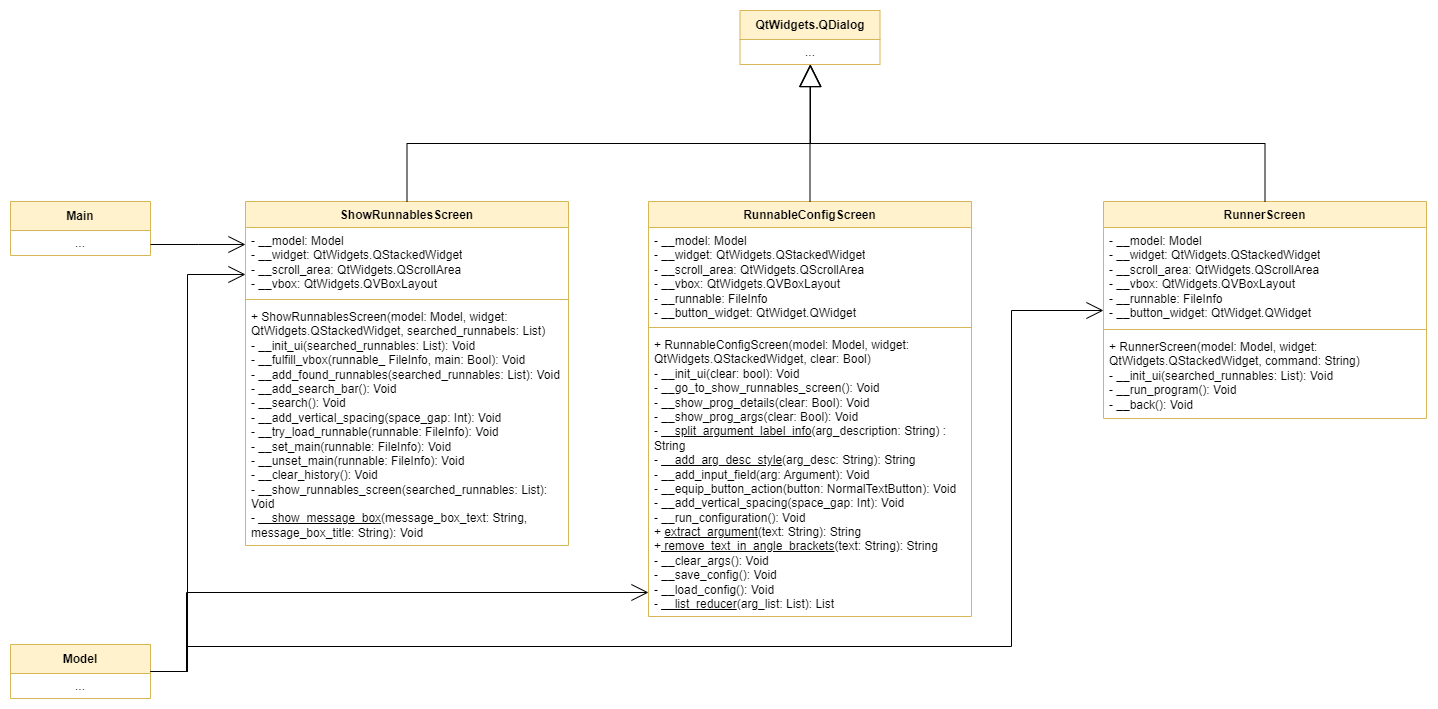

The diagram above was exported from draw.io. Its source (the exported page's mxGraphModel, read from the mxfile embedded in the PNG):
<mxGraphModel dx="2150" dy="870" grid="0" gridSize="10" guides="1" tooltips="1" connect="1" arrows="1" fold="1" page="0" pageScale="1" pageWidth="850" pageHeight="1100" math="0" shadow="0">
  <root>
    <mxCell id="0" />
    <mxCell id="1" parent="0" />
    <mxCell id="OeODY6j1MzYCoBJknC6D-1" value="ShowRunnablesScreen" style="swimlane;fontStyle=1;align=center;verticalAlign=top;childLayout=stackLayout;horizontal=1;startSize=26;horizontalStack=0;resizeParent=1;resizeParentMax=0;resizeLast=0;collapsible=1;marginBottom=0;whiteSpace=wrap;html=1;fillColor=#fff2cc;strokeColor=#d6b656;" parent="1" vertex="1">
      <mxGeometry x="96" y="263" width="323" height="344" as="geometry" />
    </mxCell>
    <mxCell id="OeODY6j1MzYCoBJknC6D-2" value="- __model: Model&lt;div&gt;- __widget:&amp;nbsp;&lt;span style=&quot;background-color: initial;&quot;&gt;QtWidgets.QStackedWidget&lt;/span&gt;&lt;/div&gt;&lt;div&gt;&lt;span style=&quot;background-color: initial;&quot;&gt;- __scroll_area:&amp;nbsp;&lt;/span&gt;&lt;span style=&quot;background-color: initial;&quot;&gt;QtWidgets.&lt;/span&gt;&lt;span style=&quot;background-color: initial;&quot;&gt;QScrollArea&lt;/span&gt;&lt;span style=&quot;background-color: initial;&quot;&gt;&lt;br&gt;&lt;/span&gt;&lt;/div&gt;&lt;div&gt;&lt;span style=&quot;background-color: initial;&quot;&gt;- __vbox:&amp;nbsp;&lt;/span&gt;&lt;span style=&quot;background-color: initial;&quot;&gt;QtWidgets.&lt;/span&gt;&lt;span style=&quot;background-color: initial;&quot;&gt;QVBoxLayout&lt;/span&gt;&lt;/div&gt;&lt;div&gt;&lt;span style=&quot;background-color: initial;&quot;&gt;&lt;br&gt;&lt;/span&gt;&lt;/div&gt;&lt;div&gt;&lt;span style=&quot;background-color: initial;&quot;&gt;&lt;br&gt;&lt;/span&gt;&lt;/div&gt;" style="text;strokeColor=none;fillColor=none;align=left;verticalAlign=top;spacingLeft=4;spacingRight=4;overflow=hidden;rotatable=0;points=[[0,0.5],[1,0.5]];portConstraint=eastwest;whiteSpace=wrap;html=1;" parent="OeODY6j1MzYCoBJknC6D-1" vertex="1">
      <mxGeometry y="26" width="323" height="68" as="geometry" />
    </mxCell>
    <mxCell id="OeODY6j1MzYCoBJknC6D-3" value="" style="line;strokeWidth=1;fillColor=none;align=left;verticalAlign=middle;spacingTop=-1;spacingLeft=3;spacingRight=3;rotatable=0;labelPosition=right;points=[];portConstraint=eastwest;strokeColor=inherit;" parent="OeODY6j1MzYCoBJknC6D-1" vertex="1">
      <mxGeometry y="94" width="323" height="8" as="geometry" />
    </mxCell>
    <mxCell id="OeODY6j1MzYCoBJknC6D-4" value="+ ShowRunnablesScreen(model: Model, widget: QtWidgets.QStackedWidget, searched_runnabels: List)&lt;div&gt;- __init_ui(searched_runnables: List): Void&lt;/div&gt;&lt;div&gt;- __fulfill_vbox(runnable_ FileInfo, main: Bool): Void&lt;/div&gt;&lt;div&gt;- __add_found_runnables(searched_runnables: List): Void&lt;/div&gt;&lt;div&gt;- __add_search_bar(): Void&lt;/div&gt;&lt;div&gt;- __search(): Void&lt;/div&gt;&lt;div&gt;- __add_vertical_spacing(space_gap: Int): Void&lt;/div&gt;&lt;div&gt;- __try_load_runnable(runnable: FileInfo): Void&lt;/div&gt;&lt;div&gt;- __set_main(runnable: FileInfo): Void&lt;/div&gt;&lt;div&gt;- __unset_main(runnable: FileInfo): Void&lt;/div&gt;&lt;div&gt;- __clear_history(): Void&lt;/div&gt;&lt;div&gt;- __show_runnables_screen(searched_runnables: List): Void&lt;/div&gt;&lt;div&gt;- &lt;u&gt;__show_message_box&lt;/u&gt;(message_box_text: String, message_box_title: String): Void&lt;/div&gt;" style="text;strokeColor=none;fillColor=none;align=left;verticalAlign=top;spacingLeft=4;spacingRight=4;overflow=hidden;rotatable=0;points=[[0,0.5],[1,0.5]];portConstraint=eastwest;whiteSpace=wrap;html=1;" parent="OeODY6j1MzYCoBJknC6D-1" vertex="1">
      <mxGeometry y="102" width="323" height="242" as="geometry" />
    </mxCell>
    <mxCell id="OeODY6j1MzYCoBJknC6D-5" value="Model" style="swimlane;fontStyle=1;align=center;verticalAlign=middle;childLayout=stackLayout;horizontal=1;startSize=29;horizontalStack=0;resizeParent=1;resizeParentMax=0;resizeLast=0;collapsible=0;marginBottom=0;html=1;whiteSpace=wrap;fillColor=#fff2cc;strokeColor=#d6b656;" parent="1" vertex="1">
      <mxGeometry x="-139" y="706" width="140" height="54" as="geometry" />
    </mxCell>
    <mxCell id="OeODY6j1MzYCoBJknC6D-7" value="..." style="text;html=1;strokeColor=none;fillColor=none;align=center;verticalAlign=middle;spacingLeft=4;spacingRight=4;overflow=hidden;rotatable=0;points=[[0,0.5],[1,0.5]];portConstraint=eastwest;whiteSpace=wrap;" parent="OeODY6j1MzYCoBJknC6D-5" vertex="1">
      <mxGeometry y="29" width="140" height="25" as="geometry" />
    </mxCell>
    <mxCell id="OeODY6j1MzYCoBJknC6D-8" value="Main" style="swimlane;fontStyle=1;align=center;verticalAlign=middle;childLayout=stackLayout;horizontal=1;startSize=29;horizontalStack=0;resizeParent=1;resizeParentMax=0;resizeLast=0;collapsible=0;marginBottom=0;html=1;whiteSpace=wrap;fillColor=#fff2cc;strokeColor=#d6b656;" parent="1" vertex="1">
      <mxGeometry x="-139" y="263" width="140" height="54" as="geometry" />
    </mxCell>
    <mxCell id="OeODY6j1MzYCoBJknC6D-9" value="..." style="text;html=1;strokeColor=none;fillColor=none;align=center;verticalAlign=middle;spacingLeft=4;spacingRight=4;overflow=hidden;rotatable=0;points=[[0,0.5],[1,0.5]];portConstraint=eastwest;whiteSpace=wrap;" parent="OeODY6j1MzYCoBJknC6D-8" vertex="1">
      <mxGeometry y="29" width="140" height="25" as="geometry" />
    </mxCell>
    <mxCell id="OeODY6j1MzYCoBJknC6D-10" value="QtWidgets.QDialog" style="swimlane;fontStyle=1;align=center;verticalAlign=middle;childLayout=stackLayout;horizontal=1;startSize=29;horizontalStack=0;resizeParent=1;resizeParentMax=0;resizeLast=0;collapsible=0;marginBottom=0;html=1;whiteSpace=wrap;fillColor=#fff2cc;strokeColor=#d6b656;" parent="1" vertex="1">
      <mxGeometry x="590.5" y="72" width="140" height="54" as="geometry" />
    </mxCell>
    <mxCell id="OeODY6j1MzYCoBJknC6D-11" value="..." style="text;html=1;strokeColor=none;fillColor=none;align=center;verticalAlign=middle;spacingLeft=4;spacingRight=4;overflow=hidden;rotatable=0;points=[[0,0.5],[1,0.5]];portConstraint=eastwest;whiteSpace=wrap;" parent="OeODY6j1MzYCoBJknC6D-10" vertex="1">
      <mxGeometry y="29" width="140" height="25" as="geometry" />
    </mxCell>
    <mxCell id="OeODY6j1MzYCoBJknC6D-12" value="RunnableConfigScreen" style="swimlane;fontStyle=1;align=center;verticalAlign=top;childLayout=stackLayout;horizontal=1;startSize=26;horizontalStack=0;resizeParent=1;resizeParentMax=0;resizeLast=0;collapsible=1;marginBottom=0;whiteSpace=wrap;html=1;fillColor=#fff2cc;strokeColor=#d6b656;" parent="1" vertex="1">
      <mxGeometry x="499" y="263" width="323" height="415" as="geometry" />
    </mxCell>
    <mxCell id="OeODY6j1MzYCoBJknC6D-13" value="- __model: Model&lt;div&gt;- __widget:&amp;nbsp;&lt;span style=&quot;background-color: initial;&quot;&gt;QtWidgets.QStackedWidget&lt;/span&gt;&lt;/div&gt;&lt;div&gt;&lt;span style=&quot;background-color: initial;&quot;&gt;- __scroll_area:&amp;nbsp;&lt;/span&gt;&lt;span style=&quot;background-color: initial;&quot;&gt;QtWidgets.&lt;/span&gt;&lt;span style=&quot;background-color: initial;&quot;&gt;QScrollArea&lt;/span&gt;&lt;span style=&quot;background-color: initial;&quot;&gt;&lt;br&gt;&lt;/span&gt;&lt;/div&gt;&lt;div&gt;&lt;span style=&quot;background-color: initial;&quot;&gt;- __vbox:&amp;nbsp;&lt;/span&gt;&lt;span style=&quot;background-color: initial;&quot;&gt;QtWidgets.&lt;/span&gt;&lt;span style=&quot;background-color: initial;&quot;&gt;QVBoxLayout&lt;/span&gt;&lt;/div&gt;&lt;div&gt;&lt;span style=&quot;background-color: initial;&quot;&gt;- __runnable: FileInfo&lt;/span&gt;&lt;/div&gt;&lt;div&gt;- __button_widget: QtWidget.QWidget&lt;/div&gt;" style="text;strokeColor=none;fillColor=none;align=left;verticalAlign=top;spacingLeft=4;spacingRight=4;overflow=hidden;rotatable=0;points=[[0,0.5],[1,0.5]];portConstraint=eastwest;whiteSpace=wrap;html=1;" parent="OeODY6j1MzYCoBJknC6D-12" vertex="1">
      <mxGeometry y="26" width="323" height="96" as="geometry" />
    </mxCell>
    <mxCell id="OeODY6j1MzYCoBJknC6D-14" value="" style="line;strokeWidth=1;fillColor=none;align=left;verticalAlign=middle;spacingTop=-1;spacingLeft=3;spacingRight=3;rotatable=0;labelPosition=right;points=[];portConstraint=eastwest;strokeColor=inherit;" parent="OeODY6j1MzYCoBJknC6D-12" vertex="1">
      <mxGeometry y="122" width="323" height="8" as="geometry" />
    </mxCell>
    <mxCell id="OeODY6j1MzYCoBJknC6D-15" value="+ RunnableConfigScreen(model: Model, widget: QtWidgets.QStackedWidget, clear: Bool)&lt;div&gt;- __init_ui(clear: bool): Void&lt;/div&gt;&lt;div&gt;- __go_to_show_runnables_screen(): Void&lt;/div&gt;&lt;div&gt;- __show_prog_details(clear: Bool): Void&lt;/div&gt;&lt;div&gt;- __show_prog_args(clear: Bool): Void&lt;/div&gt;&lt;div&gt;- &lt;u&gt;__split_argument_label_info&lt;/u&gt;(arg_description: String) : String&lt;/div&gt;&lt;div&gt;- &lt;u&gt;__add_arg_desc_style&lt;/u&gt;(arg_desc: String): String&lt;/div&gt;&lt;div&gt;- __add_input_field(arg: Argument): Void&lt;/div&gt;&lt;div&gt;- __equip_button_action(button: NormalTextButton): Void&lt;/div&gt;&lt;div&gt;- __add_vertical_spacing(space_gap: Int): Void&lt;/div&gt;&lt;div&gt;- __run_configuration(): Void&lt;/div&gt;&lt;div&gt;+ &lt;u&gt;extract_argument&lt;/u&gt;(text: String): String&lt;/div&gt;&lt;div&gt;+&lt;u&gt; remove_text_in_angle_brackets&lt;/u&gt;(text: String): String&lt;/div&gt;&lt;div&gt;- __clear_args(): Void&lt;/div&gt;&lt;div&gt;- __save_config(): Void&lt;/div&gt;&lt;div&gt;- __load_config(): Void&lt;/div&gt;&lt;div&gt;- &lt;u&gt;__list_reducer&lt;/u&gt;(arg_list: List): List&lt;br&gt;&lt;br&gt;&lt;/div&gt;" style="text;strokeColor=none;fillColor=none;align=left;verticalAlign=top;spacingLeft=4;spacingRight=4;overflow=hidden;rotatable=0;points=[[0,0.5],[1,0.5]];portConstraint=eastwest;whiteSpace=wrap;html=1;" parent="OeODY6j1MzYCoBJknC6D-12" vertex="1">
      <mxGeometry y="130" width="323" height="285" as="geometry" />
    </mxCell>
    <mxCell id="OeODY6j1MzYCoBJknC6D-16" value="RunnerScreen" style="swimlane;fontStyle=1;align=center;verticalAlign=top;childLayout=stackLayout;horizontal=1;startSize=26;horizontalStack=0;resizeParent=1;resizeParentMax=0;resizeLast=0;collapsible=1;marginBottom=0;whiteSpace=wrap;html=1;fillColor=#fff2cc;strokeColor=#d6b656;" parent="1" vertex="1">
      <mxGeometry x="954" y="263" width="323" height="217" as="geometry" />
    </mxCell>
    <mxCell id="OeODY6j1MzYCoBJknC6D-17" value="&lt;div&gt;- __model: Model&lt;div&gt;- __widget:&amp;nbsp;&lt;span style=&quot;background-color: initial;&quot;&gt;QtWidgets.QStackedWidget&lt;/span&gt;&lt;/div&gt;&lt;div&gt;&lt;span style=&quot;background-color: initial;&quot;&gt;- __scroll_area:&amp;nbsp;&lt;/span&gt;&lt;span style=&quot;background-color: initial;&quot;&gt;QtWidgets.&lt;/span&gt;&lt;span style=&quot;background-color: initial;&quot;&gt;QScrollArea&lt;/span&gt;&lt;span style=&quot;background-color: initial;&quot;&gt;&lt;br&gt;&lt;/span&gt;&lt;/div&gt;&lt;div&gt;&lt;span style=&quot;background-color: initial;&quot;&gt;- __vbox:&amp;nbsp;&lt;/span&gt;&lt;span style=&quot;background-color: initial;&quot;&gt;QtWidgets.&lt;/span&gt;&lt;span style=&quot;background-color: initial;&quot;&gt;QVBoxLayout&lt;/span&gt;&lt;/div&gt;&lt;div&gt;&lt;span style=&quot;background-color: initial;&quot;&gt;- __runnable: FileInfo&lt;/span&gt;&lt;/div&gt;&lt;div&gt;- __button_widget: QtWidget.QWidget&lt;/div&gt;&lt;/div&gt;" style="text;strokeColor=none;fillColor=none;align=left;verticalAlign=top;spacingLeft=4;spacingRight=4;overflow=hidden;rotatable=0;points=[[0,0.5],[1,0.5]];portConstraint=eastwest;whiteSpace=wrap;html=1;" parent="OeODY6j1MzYCoBJknC6D-16" vertex="1">
      <mxGeometry y="26" width="323" height="98" as="geometry" />
    </mxCell>
    <mxCell id="OeODY6j1MzYCoBJknC6D-18" value="" style="line;strokeWidth=1;fillColor=none;align=left;verticalAlign=middle;spacingTop=-1;spacingLeft=3;spacingRight=3;rotatable=0;labelPosition=right;points=[];portConstraint=eastwest;strokeColor=inherit;" parent="OeODY6j1MzYCoBJknC6D-16" vertex="1">
      <mxGeometry y="124" width="323" height="8" as="geometry" />
    </mxCell>
    <mxCell id="OeODY6j1MzYCoBJknC6D-19" value="+ RunnerScreen(model: Model, widget: QtWidgets.QStackedWidget, command: String)&lt;div&gt;- __init_ui(searched_runnables: List): Void&lt;/div&gt;&lt;div&gt;- __run_program(): Void&lt;br&gt;&lt;/div&gt;&lt;div&gt;- __back(): Void&lt;/div&gt;" style="text;strokeColor=none;fillColor=none;align=left;verticalAlign=top;spacingLeft=4;spacingRight=4;overflow=hidden;rotatable=0;points=[[0,0.5],[1,0.5]];portConstraint=eastwest;whiteSpace=wrap;html=1;" parent="OeODY6j1MzYCoBJknC6D-16" vertex="1">
      <mxGeometry y="132" width="323" height="85" as="geometry" />
    </mxCell>
    <mxCell id="OeODY6j1MzYCoBJknC6D-20" style="edgeStyle=orthogonalEdgeStyle;rounded=0;orthogonalLoop=1;jettySize=auto;html=1;endArrow=block;endFill=0;endSize=20;strokeColor=default;" parent="1" source="OeODY6j1MzYCoBJknC6D-12" target="OeODY6j1MzYCoBJknC6D-10" edge="1">
      <mxGeometry relative="1" as="geometry">
        <mxPoint x="251" y="456" as="sourcePoint" />
        <mxPoint x="251" y="366" as="targetPoint" />
      </mxGeometry>
    </mxCell>
    <mxCell id="OeODY6j1MzYCoBJknC6D-21" style="edgeStyle=orthogonalEdgeStyle;rounded=0;orthogonalLoop=1;jettySize=auto;html=1;endArrow=block;endFill=0;endSize=20;strokeColor=default;" parent="1" source="OeODY6j1MzYCoBJknC6D-1" target="OeODY6j1MzYCoBJknC6D-10" edge="1">
      <mxGeometry relative="1" as="geometry">
        <mxPoint x="671" y="273" as="sourcePoint" />
        <mxPoint x="671" y="136" as="targetPoint" />
        <Array as="points">
          <mxPoint x="258" y="205" />
          <mxPoint x="661" y="205" />
        </Array>
      </mxGeometry>
    </mxCell>
    <mxCell id="OeODY6j1MzYCoBJknC6D-22" style="edgeStyle=orthogonalEdgeStyle;rounded=0;orthogonalLoop=1;jettySize=auto;html=1;endArrow=block;endFill=0;endSize=20;strokeColor=default;" parent="1" source="OeODY6j1MzYCoBJknC6D-16" target="OeODY6j1MzYCoBJknC6D-10" edge="1">
      <mxGeometry relative="1" as="geometry">
        <mxPoint x="681" y="283" as="sourcePoint" />
        <mxPoint x="681" y="146" as="targetPoint" />
        <Array as="points">
          <mxPoint x="1116" y="205" />
          <mxPoint x="661" y="205" />
        </Array>
      </mxGeometry>
    </mxCell>
    <mxCell id="OeODY6j1MzYCoBJknC6D-24" style="edgeStyle=orthogonalEdgeStyle;rounded=0;orthogonalLoop=1;jettySize=auto;html=1;endArrow=open;endFill=0;endSize=15;" parent="1" source="OeODY6j1MzYCoBJknC6D-8" target="OeODY6j1MzYCoBJknC6D-1" edge="1">
      <mxGeometry relative="1" as="geometry">
        <mxPoint x="0.17000000000007276" y="476" as="sourcePoint" />
        <mxPoint x="0.17000000000007276" y="375" as="targetPoint" />
        <Array as="points">
          <mxPoint x="49" y="306" />
          <mxPoint x="49" y="306" />
        </Array>
      </mxGeometry>
    </mxCell>
    <mxCell id="OeODY6j1MzYCoBJknC6D-25" style="edgeStyle=orthogonalEdgeStyle;rounded=0;orthogonalLoop=1;jettySize=auto;html=1;endArrow=open;endFill=0;endSize=15;" parent="1" source="OeODY6j1MzYCoBJknC6D-5" target="OeODY6j1MzYCoBJknC6D-12" edge="1">
      <mxGeometry relative="1" as="geometry">
        <mxPoint x="11" y="316" as="sourcePoint" />
        <mxPoint x="106" y="316" as="targetPoint" />
        <Array as="points">
          <mxPoint x="37" y="733" />
          <mxPoint x="37" y="654" />
        </Array>
      </mxGeometry>
    </mxCell>
    <mxCell id="OeODY6j1MzYCoBJknC6D-26" style="edgeStyle=orthogonalEdgeStyle;rounded=0;orthogonalLoop=1;jettySize=auto;html=1;endArrow=open;endFill=0;endSize=15;" parent="1" source="OeODY6j1MzYCoBJknC6D-5" target="OeODY6j1MzYCoBJknC6D-16" edge="1">
      <mxGeometry relative="1" as="geometry">
        <mxPoint x="21" y="326" as="sourcePoint" />
        <mxPoint x="116" y="326" as="targetPoint" />
        <Array as="points">
          <mxPoint x="38" y="733" />
          <mxPoint x="38" y="708" />
          <mxPoint x="862" y="708" />
          <mxPoint x="862" y="372" />
        </Array>
      </mxGeometry>
    </mxCell>
    <mxCell id="OeODY6j1MzYCoBJknC6D-27" style="edgeStyle=orthogonalEdgeStyle;rounded=0;orthogonalLoop=1;jettySize=auto;html=1;endArrow=open;endFill=0;endSize=15;" parent="1" source="OeODY6j1MzYCoBJknC6D-5" target="OeODY6j1MzYCoBJknC6D-1" edge="1">
      <mxGeometry relative="1" as="geometry">
        <mxPoint x="31" y="336" as="sourcePoint" />
        <mxPoint x="126" y="336" as="targetPoint" />
        <Array as="points">
          <mxPoint x="38" y="733" />
          <mxPoint x="38" y="336" />
        </Array>
      </mxGeometry>
    </mxCell>
  </root>
</mxGraphModel>